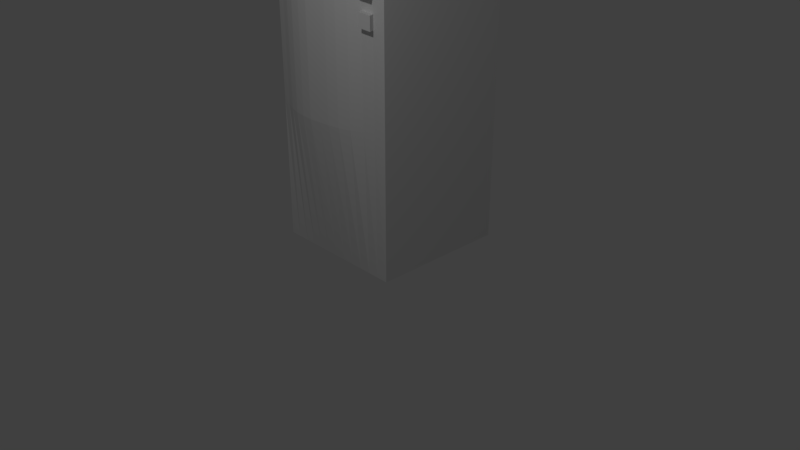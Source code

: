 # Source: HeladeraExpendedora.blend  (saved by Blender 2.78.0; exported with 4.5.12 LTS)
import bpy
from mathutils import Matrix  # noqa: F401  (used for matrix-valued properties, if any)

bpy.ops.wm.read_factory_settings(use_empty=True)
scene = bpy.context.scene
scene.name = 'Scene'

# ---- collections
col_collection_1 = bpy.data.collections.new('Collection 1'); scene.collection.children.link(col_collection_1)

# ---- world
world_world = bpy.data.worlds.new('World'); scene.world = world_world
world_world.color = (0.05088, 0.05088, 0.05088)
world_world.use_sun_shadow = False
world_world.sun_shadow_jitter_overblur = 0.0
world_world.cycles.sampling_method = 'MANUAL'

# ---- cameras
cam_camera = bpy.data.cameras.new('Camera')
cam_camera.clip_end = 100.0
cam_camera.lens = 35.0
cam_camera.sensor_width = 32.0
cam_camera.sensor_height = 18.0
cam_camera.ortho_scale = 7.314
cam_camera.dof.focus_distance = 0.0
cam_camera.dof.aperture_fstop = 128.0

# ---- lights
light_lamp = bpy.data.lights.new('Lamp', 'POINT')
light_lamp.transmission_factor = 0.0
light_lamp.cutoff_distance = 30.0
light_lamp.energy = 100.0
light_lamp.shadow_buffer_clip_start = 1.001
light_lamp.shadow_soft_size = 0.1
light_lamp.shadow_maximum_resolution = 0.006
light_lamp.use_absolute_resolution = True

# ---- meshes
me_cube_005 = bpy.data.meshes.new('Cube.005')
me_cube_005.from_pydata([(-1.0, -1.0, -1.0), (-1.0, -1.0, 1.0), (-1.0, 1.0, -1.0), (-1.0, 1.0, 1.0), (1.0, -1.0, -1.0), (1.0, -1.0, 1.0), (1.0, 1.0, -1.0), (1.0, 1.0, 1.0), (-1.0, -1.0, 5.424), (-1.0, 1.0, 5.424), (1.0, 1.0, 5.424), (1.0, -1.0, 5.424), (0.8333, 1.0, -1.0), (0.6667, 1.0, -1.0), (0.5, 1.0, -1.0), (0.3333, 1.0, -1.0), (0.1667, 1.0, -1.0), (-7.451e-08, 1.0, -1.0), (-0.1667, 1.0, -1.0), (-0.3333, 1.0, -1.0), (-0.5, 1.0, -1.0), (-0.6667, 1.0, -1.0), (-0.8333, 1.0, -1.0), (-0.8333, 1.0, 1.0), (-0.6667, 1.0, 1.0), (-0.5, 1.0, 1.0), (-0.3333, 1.0, 1.0), (-0.1667, 1.0, 1.0), (7.451e-08, 1.0, 1.0), (0.1667, 1.0, 1.0), (0.3333, 1.0, 1.0), (0.5, 1.0, 1.0), (0.6667, 1.0, 1.0), (0.8333, 1.0, 1.0), (-0.8333, -1.0, -1.0), (-0.6667, -1.0, -1.0), (-0.5, -1.0, -1.0), (-0.3333, -1.0, -1.0), (-0.1667, -1.0, -1.0), (7.451e-08, -1.0, -1.0), (0.1667, -1.0, -1.0), (0.3333, -1.0, -1.0), (0.5, -1.0, -1.0), (0.6667, -1.0, -1.0), (0.8333, -1.0, -1.0), (0.8259, -1.012, 0.9735), (0.6667, -1.049, 1.0), (0.5, -1.127, 1.0), (0.3333, -1.175, 1.0), (0.1667, -1.199, 1.0), (-7.451e-08, -1.21, 1.0), (-0.1667, -1.22, 1.0), (-0.3333, -1.207, 1.0), (-0.5, -1.178, 1.0), (-0.6667, -1.125, 1.0), (-0.8333, -1.055, 1.0), (-0.8333, 1.0, 5.424), (-0.6667, 1.0, 5.424), (-0.5, 1.0, 5.424), (-0.3333, 1.0, 5.424), (-0.1667, 1.0, 5.424), (7.451e-08, 1.0, 5.424), (0.1667, 1.0, 5.424), (0.3333, 1.0, 5.424), (0.5, 1.0, 5.424), (0.6667, 1.0, 5.424), (0.8333, 1.0, 5.424), (0.8259, -1.012, 5.398), (0.6667, -1.049, 5.424), (0.5, -1.127, 5.424), (0.3333, -1.175, 5.424), (0.1667, -1.199, 5.424), (-7.451e-08, -1.21, 5.424), (-0.1667, -1.22, 5.424), (-0.3333, -1.207, 5.424), (-0.5, -1.178, 5.424), (-0.6667, -1.125, 5.424), (-0.8333, -1.055, 5.424), (1.0, 1.0, 1.205), (1.0, 1.0, 1.389), (1.0, 1.0, 1.574), (1.0, 1.0, 1.758), (1.0, 1.0, 1.942), (1.0, 1.0, 2.127), (1.0, 1.0, 2.311), (1.0, 1.0, 2.495), (1.0, 1.0, 2.68), (1.0, 1.0, 2.864), (1.0, 1.0, 3.048), (1.0, 1.0, 3.233), (1.0, 1.0, 3.417), (1.0, 1.0, 3.601), (1.0, 1.0, 3.786), (1.0, 1.0, 3.97), (1.0, 1.0, 4.154), (1.0, 1.0, 4.339), (1.0, 1.0, 4.523), (1.0, 1.0, 4.707), (1.0, 1.0, 4.892), (1.0, 1.0, 5.076), (1.0, 1.0, 5.26), (1.0, -1.0, 5.26), (1.0, -1.0, 5.076), (1.0, -1.0, 4.892), (1.0, -1.0, 4.707), (1.0, -1.0, 4.523), (1.0, -1.0, 4.339), (1.0, -1.0, 4.154), (1.0, -1.0, 3.97), (1.0, -1.0, 3.786), (1.0, -1.0, 3.601), (1.0, -1.0, 3.417), (1.0, -1.0, 3.233), (1.0, -1.0, 3.048), (1.0, -1.0, 2.864), (1.0, -1.0, 2.68), (1.0, -1.0, 2.495), (1.0, -1.0, 2.311), (1.0, -1.0, 2.127), (1.0, -1.0, 1.942), (1.0, -1.0, 1.758), (1.0, -1.0, 1.574), (1.0, -1.0, 1.389), (1.0, -1.0, 1.205), (-1.0, -1.0, 1.205), (-1.0, -1.0, 1.389), (-1.0, -1.0, 1.574), (-1.0, -1.0, 1.758), (-1.0, -1.0, 1.942), (-1.0, -1.0, 2.127), (-1.0, -1.0, 2.311), (-1.0, -1.0, 2.495), (-1.0, -1.0, 2.68), (-1.0, -1.0, 2.864), (-1.0, -1.0, 3.048), (-1.0, -1.0, 3.233), (-1.0, -1.0, 3.417), (-1.0, -1.0, 3.601), (-1.0, -1.0, 3.786), (-1.0, -1.0, 3.97), (-1.0, -1.0, 4.154), (-1.0, -1.0, 4.339), (-1.0, -1.0, 4.523), (-1.0, -1.0, 4.707), (-1.0, -1.0, 4.892), (-1.0, -1.0, 5.076), (-1.0, -1.0, 5.26), (-1.0, 1.0, 5.26), (-1.0, 1.0, 5.076), (-1.0, 1.0, 4.892), (-1.0, 1.0, 4.707), (-1.0, 1.0, 4.523), (-1.0, 1.0, 4.339), (-1.0, 1.0, 4.154), (-1.0, 1.0, 3.97), (-1.0, 1.0, 3.786), (-1.0, 1.0, 3.601), (-1.0, 1.0, 3.417), (-1.0, 1.0, 3.233), (-1.0, 1.0, 3.048), (-1.0, 1.0, 2.864), (-1.0, 1.0, 2.68), (-1.0, 1.0, 2.495), (-1.0, 1.0, 2.311), (-1.0, 1.0, 2.127), (-1.0, 1.0, 1.942), (-1.0, 1.0, 1.758), (-1.0, 1.0, 1.574), (-1.0, 1.0, 1.389), (-1.0, 1.0, 1.205), (0.8333, 1.0, 1.205), (0.8333, 1.0, 1.389), (0.8333, 1.0, 1.574), (0.8333, 1.0, 1.758), (0.8333, 1.0, 1.942), (0.8333, 1.0, 2.127), (0.8333, 1.0, 2.311), (0.8333, 1.0, 2.495), (0.8333, 1.0, 2.68), (0.8333, 1.0, 2.864), (0.8333, 1.0, 3.048), (0.8333, 1.0, 3.233), (0.8333, 1.0, 3.417), (0.8333, 1.0, 3.601), (0.8333, 1.0, 3.786), (0.8333, 1.0, 3.97), (0.8333, 1.0, 4.154), (0.8333, 1.0, 4.339), (0.8333, 1.0, 4.523), (0.8333, 1.0, 4.707), (0.8333, 1.0, 4.892), (0.8333, 1.0, 5.076), (0.8333, 1.0, 5.26), (0.6667, 1.0, 1.205), (0.6667, 1.0, 1.389), (0.6667, 1.0, 1.574), (0.6667, 1.0, 1.758), (0.6667, 1.0, 1.942), (0.6667, 1.0, 2.127), (0.6667, 1.0, 2.311), (0.6667, 1.0, 2.495), (0.6667, 1.0, 2.68), (0.6667, 1.0, 2.864), (0.6667, 1.0, 3.048), (0.6667, 1.0, 3.233), (0.6667, 1.0, 3.417), (0.6667, 1.0, 3.601), (0.6667, 1.0, 3.786), (0.6667, 1.0, 3.97), (0.6667, 1.0, 4.154), (0.6667, 1.0, 4.339), (0.6667, 1.0, 4.523), (0.6667, 1.0, 4.707), (0.6667, 1.0, 4.892), (0.6667, 1.0, 5.076), (0.6667, 1.0, 5.26), (0.5, 1.0, 1.205), (0.5, 1.0, 1.389), (0.5, 1.0, 1.574), (0.5, 1.0, 1.758), (0.5, 1.0, 1.942), (0.5, 1.0, 2.127), (0.5, 1.0, 2.311), (0.5, 1.0, 2.495), (0.5, 1.0, 2.68), (0.5, 1.0, 2.864), (0.5, 1.0, 3.048), (0.5, 1.0, 3.233), (0.5, 1.0, 3.417), (0.5, 1.0, 3.601), (0.5, 1.0, 3.786), (0.5, 1.0, 3.97), (0.5, 1.0, 4.154), (0.5, 1.0, 4.339), (0.5, 1.0, 4.523), (0.5, 1.0, 4.707), (0.5, 1.0, 4.892), (0.5, 1.0, 5.076), (0.5, 1.0, 5.26), (0.3333, 1.0, 1.205), (0.3333, 1.0, 1.389), (0.3333, 1.0, 1.574), (0.3333, 1.0, 1.758), (0.3333, 1.0, 1.942), (0.3333, 1.0, 2.127), (0.3333, 1.0, 2.311), (0.3333, 1.0, 2.495), (0.3333, 1.0, 2.68), (0.3333, 1.0, 2.864), (0.3333, 1.0, 3.048), (0.3333, 1.0, 3.233), (0.3333, 1.0, 3.417), (0.3333, 1.0, 3.601), (0.3333, 1.0, 3.786), (0.3333, 1.0, 3.97), (0.3333, 1.0, 4.154), (0.3333, 1.0, 4.339), (0.3333, 1.0, 4.523), (0.3333, 1.0, 4.707), (0.3333, 1.0, 4.892), (0.3333, 1.0, 5.076), (0.3333, 1.0, 5.26), (0.1667, 1.0, 1.205), (0.1667, 1.0, 1.389), (0.1667, 1.0, 1.574), (0.1667, 1.0, 1.758), (0.1667, 1.0, 1.942), (0.1667, 1.0, 2.127), (0.1667, 1.0, 2.311), (0.1667, 1.0, 2.495), (0.1667, 1.0, 2.68), (0.1667, 1.0, 2.864), (0.1667, 1.0, 3.048), (0.1667, 1.0, 3.233), (0.1667, 1.0, 3.417), (0.1667, 1.0, 3.601), (0.1667, 1.0, 3.786), (0.1667, 1.0, 3.97), (0.1667, 1.0, 4.154), (0.1667, 1.0, 4.339), (0.1667, 1.0, 4.523), (0.1667, 1.0, 4.707), (0.1667, 1.0, 4.892), (0.1667, 1.0, 5.076), (0.1667, 1.0, 5.26), (7.451e-08, 1.0, 1.205), (7.451e-08, 1.0, 1.389), (7.451e-08, 1.0, 1.574), (7.451e-08, 1.0, 1.758), (7.451e-08, 1.0, 1.942), (7.451e-08, 1.0, 2.127), (7.451e-08, 1.0, 2.311), (7.451e-08, 1.0, 2.495), (7.451e-08, 1.0, 2.68), (7.451e-08, 1.0, 2.864), (7.451e-08, 1.0, 3.048), (7.451e-08, 1.0, 3.233), (7.451e-08, 1.0, 3.417), (7.451e-08, 1.0, 3.601), (7.451e-08, 1.0, 3.786), (7.451e-08, 1.0, 3.97), (7.451e-08, 1.0, 4.154), (7.451e-08, 1.0, 4.339), (7.451e-08, 1.0, 4.523), (7.451e-08, 1.0, 4.707), (7.451e-08, 1.0, 4.892), (7.451e-08, 1.0, 5.076), (7.451e-08, 1.0, 5.26), (-0.1667, 1.0, 1.205), (-0.1667, 1.0, 1.389), (-0.1667, 1.0, 1.574), (-0.1667, 1.0, 1.758), (-0.1667, 1.0, 1.942), (-0.1667, 1.0, 2.127), (-0.1667, 1.0, 2.311), (-0.1667, 1.0, 2.495), (-0.1667, 1.0, 2.68), (-0.1667, 1.0, 2.864), (-0.1667, 1.0, 3.048), (-0.1667, 1.0, 3.233), (-0.1667, 1.0, 3.417), (-0.1667, 1.0, 3.601), (-0.1667, 1.0, 3.786), (-0.1667, 1.0, 3.97), (-0.1667, 1.0, 4.154), (-0.1667, 1.0, 4.339), (-0.1667, 1.0, 4.523), (-0.1667, 1.0, 4.707), (-0.1667, 1.0, 4.892), (-0.1667, 1.0, 5.076), (-0.1667, 1.0, 5.26), (-0.3333, 1.0, 1.205), (-0.3333, 1.0, 1.389), (-0.3333, 1.0, 1.574), (-0.3333, 1.0, 1.758), (-0.3333, 1.0, 1.942), (-0.3333, 1.0, 2.127), (-0.3333, 1.0, 2.311), (-0.3333, 1.0, 2.495), (-0.3333, 1.0, 2.68), (-0.3333, 1.0, 2.864), (-0.3333, 1.0, 3.048), (-0.3333, 1.0, 3.233), (-0.3333, 1.0, 3.417), (-0.3333, 1.0, 3.601), (-0.3333, 1.0, 3.786), (-0.3333, 1.0, 3.97), (-0.3333, 1.0, 4.154), (-0.3333, 1.0, 4.339), (-0.3333, 1.0, 4.523), (-0.3333, 1.0, 4.707), (-0.3333, 1.0, 4.892), (-0.3333, 1.0, 5.076), (-0.3333, 1.0, 5.26), (-0.5, 1.0, 1.205), (-0.5, 1.0, 1.389), (-0.5, 1.0, 1.574), (-0.5, 1.0, 1.758), (-0.5, 1.0, 1.942), (-0.5, 1.0, 2.127), (-0.5, 1.0, 2.311), (-0.5, 1.0, 2.495), (-0.5, 1.0, 2.68), (-0.5, 1.0, 2.864), (-0.5, 1.0, 3.048), (-0.5, 1.0, 3.233), (-0.5, 1.0, 3.417), (-0.5, 1.0, 3.601), (-0.5, 1.0, 3.786), (-0.5, 1.0, 3.97), (-0.5, 1.0, 4.154), (-0.5, 1.0, 4.339), (-0.5, 1.0, 4.523), (-0.5, 1.0, 4.707), (-0.5, 1.0, 4.892), (-0.5, 1.0, 5.076), (-0.5, 1.0, 5.26), (-0.6667, 1.0, 1.205), (-0.6667, 1.0, 1.389), (-0.6667, 1.0, 1.574), (-0.6667, 1.0, 1.758), (-0.6667, 1.0, 1.942), (-0.6667, 1.0, 2.127), (-0.6667, 1.0, 2.311), (-0.6667, 1.0, 2.495), (-0.6667, 1.0, 2.68), (-0.6667, 1.0, 2.864), (-0.6667, 1.0, 3.048), (-0.6667, 1.0, 3.233), (-0.6667, 1.0, 3.417), (-0.6667, 1.0, 3.601), (-0.6667, 1.0, 3.786), (-0.6667, 1.0, 3.97), (-0.6667, 1.0, 4.154), (-0.6667, 1.0, 4.339), (-0.6667, 1.0, 4.523), (-0.6667, 1.0, 4.707), (-0.6667, 1.0, 4.892), (-0.6667, 1.0, 5.076), (-0.6667, 1.0, 5.26), (-0.8333, 1.0, 1.205), (-0.8333, 1.0, 1.389), (-0.8333, 1.0, 1.574), (-0.8333, 1.0, 1.758), (-0.8333, 1.0, 1.942), (-0.8333, 1.0, 2.127), (-0.8333, 1.0, 2.311), (-0.8333, 1.0, 2.495), (-0.8333, 1.0, 2.68), (-0.8333, 1.0, 2.864), (-0.8333, 1.0, 3.048), (-0.8333, 1.0, 3.233), (-0.8333, 1.0, 3.417), (-0.8333, 1.0, 3.601), (-0.8333, 1.0, 3.786), (-0.8333, 1.0, 3.97), (-0.8333, 1.0, 4.154), (-0.8333, 1.0, 4.339), (-0.8333, 1.0, 4.523), (-0.8333, 1.0, 4.707), (-0.8333, 1.0, 4.892), (-0.8333, 1.0, 5.076), (-0.8333, 1.0, 5.26), (-0.8333, -1.055, 1.205), (-0.8333, -1.055, 1.389), (-0.8333, -1.055, 1.574), (-0.8333, -1.055, 1.758), (-0.8333, -1.055, 1.942), (-0.8333, -1.055, 2.127), (-0.8333, -1.055, 2.311), (-0.8333, -1.055, 2.495), (-0.8333, -1.055, 2.68), (-0.8333, -1.055, 2.864), (-0.8333, -1.055, 3.048), (-0.8333, -1.055, 3.233), (-0.8333, -1.055, 3.417), (-0.8333, -1.055, 3.601), (-0.8333, -1.055, 3.786), (-0.8333, -1.055, 3.97), (-0.8333, -1.055, 4.154), (-0.8333, -1.055, 4.339), (-0.8333, -1.055, 4.523), (-0.8333, -1.055, 4.707), (-0.8333, -1.055, 4.892), (-0.8333, -1.055, 5.076), (-0.8333, -1.055, 5.26), (-0.6667, -1.125, 1.205), (-0.6667, -1.125, 1.389), (-0.6667, -1.125, 1.574), (-0.6667, -1.125, 1.758), (-0.6667, -1.125, 1.942), (-0.6667, -1.125, 2.127), (-0.6667, -1.125, 2.311), (-0.6667, -1.125, 2.495), (-0.6667, -1.125, 2.68), (-0.6667, -1.125, 2.864), (-0.6667, -1.125, 3.048), (-0.6667, -1.125, 3.233), (-0.6667, -1.125, 3.417), (-0.6667, -1.125, 3.601), (-0.6667, -1.125, 3.786), (-0.6667, -1.125, 3.97), (-0.6667, -1.125, 4.154), (-0.6667, -1.125, 4.339), (-0.6667, -1.125, 4.523), (-0.6667, -1.125, 4.707), (-0.6667, -1.125, 4.892), (-0.6667, -1.125, 5.076), (-0.6667, -1.125, 5.26), (-0.5, -1.178, 1.205), (-0.5, -1.178, 1.389), (-0.5, -1.178, 1.574), (-0.5, -1.178, 1.758), (-0.5, -1.178, 1.942), (-0.5, -1.178, 2.127), (-0.5, -1.178, 2.311), (-0.5, -1.178, 2.495), (-0.5, -1.178, 2.68), (-0.5, -1.178, 2.864), (-0.5, -1.178, 3.048), (-0.5, -1.178, 3.233), (-0.5, -1.178, 3.417), (-0.5, -1.178, 3.601), (-0.5, -1.178, 3.786), (-0.5, -1.178, 3.97), (-0.5, -1.178, 4.154), (-0.5, -1.178, 4.339), (-0.5, -1.178, 4.523), (-0.5, -1.178, 4.707), (-0.5, -1.178, 4.892), (-0.5, -1.178, 5.076), (-0.5, -1.178, 5.26), (-0.3333, -1.207, 1.205), (-0.3333, -1.207, 1.389), (-0.3333, -1.207, 1.574), (-0.3333, -1.207, 1.758), (-0.3333, -1.207, 1.942), (-0.3333, -1.207, 2.127), (-0.3333, -1.207, 2.311), (-0.3333, -1.207, 2.495), (-0.3333, -1.207, 2.68), (-0.3333, -1.207, 2.864), (-0.3333, -1.207, 3.048), (-0.3333, -1.207, 3.233), (-0.3333, -1.207, 3.417), (-0.3333, -1.207, 3.601), (-0.3333, -1.207, 3.786), (-0.3333, -1.207, 3.97), (-0.3333, -1.207, 4.154), (-0.3333, -1.207, 4.339), (-0.3333, -1.207, 4.523), (-0.3333, -1.207, 4.707), (-0.3333, -1.207, 4.892), (-0.3333, -1.207, 5.076), (-0.3333, -1.207, 5.26), (-0.1667, -1.22, 1.205), (-0.1667, -1.22, 1.389), (-0.1667, -1.22, 1.574), (-0.1667, -1.22, 1.758), (-0.1667, -1.22, 1.942), (-0.1667, -1.22, 2.127), (-0.1667, -1.22, 2.311), (-0.1667, -1.22, 2.495), (-0.1667, -1.22, 2.68), (-0.1667, -1.22, 2.864), (-0.1667, -1.22, 3.048), (-0.1667, -1.22, 3.233), (-0.1667, -1.22, 3.417), (-0.1667, -1.22, 3.601), (-0.1667, -1.22, 3.786), (-0.1667, -1.22, 3.97), (-0.1667, -1.22, 4.154), (-0.1667, -1.22, 4.339), (-0.1667, -1.22, 4.523), (-0.1667, -1.22, 4.707), (-0.1667, -1.22, 4.892), (-0.1667, -1.22, 5.076), (-0.1667, -1.22, 5.26), (-7.451e-08, -1.21, 1.205), (-7.451e-08, -1.21, 1.389), (-7.451e-08, -1.21, 1.574), (-7.451e-08, -1.21, 1.758), (-7.451e-08, -1.21, 1.942), (-7.451e-08, -1.21, 2.127), (-7.451e-08, -1.21, 2.311), (-7.451e-08, -1.21, 2.495), (-7.451e-08, -1.21, 2.68), (-7.451e-08, -1.21, 2.864), (-7.451e-08, -1.21, 3.048), (-7.451e-08, -1.21, 3.233), (-7.451e-08, -1.21, 3.417), (-7.451e-08, -1.21, 3.601), (-7.451e-08, -1.21, 3.786), (-7.451e-08, -1.21, 3.97), (-7.451e-08, -1.21, 4.154), (-7.451e-08, -1.21, 4.339), (-7.451e-08, -1.21, 4.523), (-7.451e-08, -1.21, 4.707), (-7.451e-08, -1.21, 4.892), (-7.451e-08, -1.21, 5.076), (-7.451e-08, -1.21, 5.26), (0.1667, -1.199, 1.205), (0.1667, -1.199, 1.389), (0.1667, -1.199, 1.574), (0.1667, -1.199, 1.758), (0.1667, -1.199, 1.942), (0.1667, -1.199, 2.127), (0.1667, -1.199, 2.311), (0.1667, -1.199, 2.495), (0.1667, -1.199, 2.68), (0.1667, -1.199, 2.864), (0.1667, -1.199, 3.048), (0.1667, -1.199, 3.233), (0.1667, -1.199, 3.417), (0.1667, -1.199, 3.601), (0.1667, -1.199, 3.786), (0.1667, -1.199, 3.97), (0.1667, -1.199, 4.154), (0.1667, -1.199, 4.339), (0.1667, -1.199, 4.523), (0.1667, -1.199, 4.707), (0.1667, -1.199, 4.892), (0.1667, -1.199, 5.076), (0.1667, -1.199, 5.26), (0.3333, -1.175, 1.205), (0.3333, -1.175, 1.389), (0.3333, -1.175, 1.574), (0.3333, -1.175, 1.758), (0.3333, -1.175, 1.942), (0.3333, -1.175, 2.127), (0.3333, -1.175, 2.311), (0.3333, -1.175, 2.495), (0.3333, -1.175, 2.68), (0.3333, -1.175, 2.864), (0.3333, -1.175, 3.048), (0.3333, -1.175, 3.233), (0.3333, -1.175, 3.417), (0.3333, -1.175, 3.601), (0.3333, -1.175, 3.786), (0.3333, -1.175, 3.97), (0.3333, -1.175, 4.154), (0.3333, -1.175, 4.339), (0.3333, -1.175, 4.523), (0.3333, -1.175, 4.707), (0.3333, -1.175, 4.892), (0.3333, -1.175, 5.076), (0.3333, -1.175, 5.26), (0.5, -1.127, 1.205), (0.5, -1.127, 1.389), (0.5, -1.127, 1.574), (0.5, -1.127, 1.758), (0.5, -1.127, 1.942), (0.5, -1.127, 2.127), (0.5, -1.127, 2.311), (0.5, -1.127, 2.495), (0.5, -1.127, 2.68), (0.5, -1.127, 2.864), (0.5, -1.127, 3.048), (0.5, -1.127, 3.233), (0.5, -1.127, 3.417), (0.5, -1.127, 3.601), (0.5, -1.127, 3.786), (0.5, -1.127, 3.97), (0.5, -1.127, 4.154), (0.5, -1.127, 4.339), (0.5, -1.127, 4.523), (0.5, -1.127, 4.707), (0.5, -1.127, 4.892), (0.5, -1.127, 5.076), (0.5, -1.127, 5.26), (0.6667, -1.049, 1.205), (0.6667, -1.049, 1.389), (0.6667, -1.049, 1.574), (0.6667, -1.049, 1.758), (0.6667, -1.049, 1.942), (0.6667, -1.049, 2.127), (0.6667, -1.049, 2.311), (0.6667, -1.049, 2.495), (0.6667, -1.049, 2.68), (0.6667, -1.049, 2.864), (0.6667, -1.049, 3.048), (0.6667, -1.049, 3.233), (0.6667, -1.049, 3.417), (0.6667, -1.049, 3.601), (0.6667, -1.049, 3.786), (0.6667, -1.049, 3.97), (0.6667, -1.049, 4.154), (0.6667, -1.049, 4.339), (0.6667, -1.049, 4.523), (0.6667, -1.049, 4.707), (0.6667, -1.049, 4.892), (0.6667, -1.049, 5.076), (0.6667, -1.049, 5.26), (0.8259, -1.012, 1.178), (0.8259, -1.012, 1.363), (0.8259, -1.012, 1.547), (0.8259, -1.012, 1.731), (0.8259, -1.012, 1.916), (0.8259, -1.012, 2.1), (0.8259, -1.012, 2.284), (0.8259, -1.012, 2.469), (0.8259, -1.012, 2.653), (0.8259, -1.012, 2.837), (0.8259, -1.012, 3.022), (0.8259, -1.012, 3.206), (0.8259, -1.012, 3.39), (0.8259, -1.012, 3.575), (0.8259, -1.012, 3.759), (0.8259, -1.012, 3.943), (0.8259, -1.012, 4.128), (0.8259, -1.012, 4.312), (0.8259, -1.012, 4.496), (0.8259, -1.012, 4.681), (0.8259, -1.012, 4.865), (0.8259, -1.012, 5.049), (0.8259, -1.012, 5.234), (0.6821, -1.116, 3.417), (0.6821, -1.116, 3.601), (0.8413, -1.079, 3.39), (0.8413, -1.079, 3.575), (0.6813, -1.112, 3.048), (0.6813, -1.112, 3.233), (0.8405, -1.076, 3.022), (0.8405, -1.076, 3.206), (0.6878, -1.14, 2.68), (0.6878, -1.14, 2.864), (0.8469, -1.103, 2.653), (0.8469, -1.103, 2.837), (0.7028, -1.13, 2.311), (0.7028, -1.13, 2.495), (0.862, -1.093, 2.284), (0.862, -1.093, 2.469)], [], [(0, 1, 3, 2), (12, 33, 7, 6), (6, 7, 5, 4), (34, 55, 1, 0), (12, 6, 4, 44), (101, 100, 10, 11), (56, 9, 8, 77), (147, 146, 8, 9), (675, 101, 11, 67), (422, 147, 9, 56), (100, 192, 66, 10), (192, 215, 65, 66), (215, 238, 64, 65), (238, 261, 63, 64), (261, 284, 62, 63), (284, 307, 61, 62), (307, 330, 60, 61), (330, 353, 59, 60), (353, 376, 58, 59), (376, 399, 57, 58), (399, 422, 56, 57), (146, 445, 77, 8), (445, 468, 76, 77), (468, 491, 75, 76), (491, 514, 74, 75), (514, 537, 73, 74), (537, 560, 72, 73), (560, 583, 71, 72), (583, 606, 70, 71), (606, 629, 69, 70), (629, 652, 68, 69), (652, 675, 67, 68), (10, 66, 67, 11), (66, 65, 68, 67), (65, 64, 69, 68), (64, 63, 70, 69), (63, 62, 71, 70), (62, 61, 72, 71), (61, 60, 73, 72), (60, 59, 74, 73), (59, 58, 75, 74), (58, 57, 76, 75), (57, 56, 77, 76), (2, 22, 34, 0), (22, 21, 35, 34), (21, 20, 36, 35), (20, 19, 37, 36), (19, 18, 38, 37), (18, 17, 39, 38), (17, 16, 40, 39), (16, 15, 41, 40), (15, 14, 42, 41), (14, 13, 43, 42), (13, 12, 44, 43), (4, 5, 45, 44), (44, 45, 46, 43), (43, 46, 47, 42), (42, 47, 48, 41), (41, 48, 49, 40), (40, 49, 50, 39), (39, 50, 51, 38), (38, 51, 52, 37), (37, 52, 53, 36), (36, 53, 54, 35), (35, 54, 55, 34), (2, 3, 23, 22), (22, 23, 24, 21), (21, 24, 25, 20), (20, 25, 26, 19), (19, 26, 27, 18), (18, 27, 28, 17), (17, 28, 29, 16), (16, 29, 30, 15), (15, 30, 31, 14), (14, 31, 32, 13), (13, 32, 33, 12), (46, 45, 653, 630), (630, 653, 654, 631), (631, 654, 655, 632), (632, 655, 656, 633), (633, 656, 657, 634), (634, 657, 658, 635), (635, 658, 659, 636), (659, 660, 691, 690), (637, 660, 661, 638), (661, 662, 687, 686), (639, 662, 663, 640), (664, 641, 681, 683), (641, 664, 665, 642), (666, 643, 677, 679), (643, 666, 667, 644), (644, 667, 668, 645), (645, 668, 669, 646), (646, 669, 670, 647), (647, 670, 671, 648), (648, 671, 672, 649), (649, 672, 673, 650), (650, 673, 674, 651), (651, 674, 675, 652), (47, 46, 630, 607), (607, 630, 631, 608), (608, 631, 632, 609), (609, 632, 633, 610), (610, 633, 634, 611), (611, 634, 635, 612), (612, 635, 636, 613), (613, 636, 637, 614), (614, 637, 638, 615), (615, 638, 639, 616), (616, 639, 640, 617), (617, 640, 641, 618), (618, 641, 642, 619), (619, 642, 643, 620), (620, 643, 644, 621), (621, 644, 645, 622), (622, 645, 646, 623), (623, 646, 647, 624), (624, 647, 648, 625), (625, 648, 649, 626), (626, 649, 650, 627), (627, 650, 651, 628), (628, 651, 652, 629), (48, 47, 607, 584), (584, 607, 608, 585), (585, 608, 609, 586), (586, 609, 610, 587), (587, 610, 611, 588), (588, 611, 612, 589), (589, 612, 613, 590), (590, 613, 614, 591), (591, 614, 615, 592), (592, 615, 616, 593), (593, 616, 617, 594), (594, 617, 618, 595), (595, 618, 619, 596), (596, 619, 620, 597), (597, 620, 621, 598), (598, 621, 622, 599), (599, 622, 623, 600), (600, 623, 624, 601), (601, 624, 625, 602), (602, 625, 626, 603), (603, 626, 627, 604), (604, 627, 628, 605), (605, 628, 629, 606), (49, 48, 584, 561), (561, 584, 585, 562), (562, 585, 586, 563), (563, 586, 587, 564), (564, 587, 588, 565), (565, 588, 589, 566), (566, 589, 590, 567), (567, 590, 591, 568), (568, 591, 592, 569), (569, 592, 593, 570), (570, 593, 594, 571), (571, 594, 595, 572), (572, 595, 596, 573), (573, 596, 597, 574), (574, 597, 598, 575), (575, 598, 599, 576), (576, 599, 600, 577), (577, 600, 601, 578), (578, 601, 602, 579), (579, 602, 603, 580), (580, 603, 604, 581), (581, 604, 605, 582), (582, 605, 606, 583), (50, 49, 561, 538), (538, 561, 562, 539), (539, 562, 563, 540), (540, 563, 564, 541), (541, 564, 565, 542), (542, 565, 566, 543), (543, 566, 567, 544), (544, 567, 568, 545), (545, 568, 569, 546), (546, 569, 570, 547), (547, 570, 571, 548), (548, 571, 572, 549), (549, 572, 573, 550), (550, 573, 574, 551), (551, 574, 575, 552), (552, 575, 576, 553), (553, 576, 577, 554), (554, 577, 578, 555), (555, 578, 579, 556), (556, 579, 580, 557), (557, 580, 581, 558), (558, 581, 582, 559), (559, 582, 583, 560), (51, 50, 538, 515), (515, 538, 539, 516), (516, 539, 540, 517), (517, 540, 541, 518), (518, 541, 542, 519), (519, 542, 543, 520), (520, 543, 544, 521), (521, 544, 545, 522), (522, 545, 546, 523), (523, 546, 547, 524), (524, 547, 548, 525), (525, 548, 549, 526), (526, 549, 550, 527), (527, 550, 551, 528), (528, 551, 552, 529), (529, 552, 553, 530), (530, 553, 554, 531), (531, 554, 555, 532), (532, 555, 556, 533), (533, 556, 557, 534), (534, 557, 558, 535), (535, 558, 559, 536), (536, 559, 560, 537), (52, 51, 515, 492), (492, 515, 516, 493), (493, 516, 517, 494), (494, 517, 518, 495), (495, 518, 519, 496), (496, 519, 520, 497), (497, 520, 521, 498), (498, 521, 522, 499), (499, 522, 523, 500), (500, 523, 524, 501), (501, 524, 525, 502), (502, 525, 526, 503), (503, 526, 527, 504), (504, 527, 528, 505), (505, 528, 529, 506), (506, 529, 530, 507), (507, 530, 531, 508), (508, 531, 532, 509), (509, 532, 533, 510), (510, 533, 534, 511), (511, 534, 535, 512), (512, 535, 536, 513), (513, 536, 537, 514), (53, 52, 492, 469), (469, 492, 493, 470), (470, 493, 494, 471), (471, 494, 495, 472), (472, 495, 496, 473), (473, 496, 497, 474), (474, 497, 498, 475), (475, 498, 499, 476), (476, 499, 500, 477), (477, 500, 501, 478), (478, 501, 502, 479), (479, 502, 503, 480), (480, 503, 504, 481), (481, 504, 505, 482), (482, 505, 506, 483), (483, 506, 507, 484), (484, 507, 508, 485), (485, 508, 509, 486), (486, 509, 510, 487), (487, 510, 511, 488), (488, 511, 512, 489), (489, 512, 513, 490), (490, 513, 514, 491), (54, 53, 469, 446), (446, 469, 470, 447), (447, 470, 471, 448), (448, 471, 472, 449), (449, 472, 473, 450), (450, 473, 474, 451), (451, 474, 475, 452), (452, 475, 476, 453), (453, 476, 477, 454), (454, 477, 478, 455), (455, 478, 479, 456), (456, 479, 480, 457), (457, 480, 481, 458), (458, 481, 482, 459), (459, 482, 483, 460), (460, 483, 484, 461), (461, 484, 485, 462), (462, 485, 486, 463), (463, 486, 487, 464), (464, 487, 488, 465), (465, 488, 489, 466), (466, 489, 490, 467), (467, 490, 491, 468), (55, 54, 446, 423), (423, 446, 447, 424), (424, 447, 448, 425), (425, 448, 449, 426), (426, 449, 450, 427), (427, 450, 451, 428), (428, 451, 452, 429), (429, 452, 453, 430), (430, 453, 454, 431), (431, 454, 455, 432), (432, 455, 456, 433), (433, 456, 457, 434), (434, 457, 458, 435), (435, 458, 459, 436), (436, 459, 460, 437), (437, 460, 461, 438), (438, 461, 462, 439), (439, 462, 463, 440), (440, 463, 464, 441), (441, 464, 465, 442), (442, 465, 466, 443), (443, 466, 467, 444), (444, 467, 468, 445), (1, 55, 423, 124), (124, 423, 424, 125), (125, 424, 425, 126), (126, 425, 426, 127), (127, 426, 427, 128), (128, 427, 428, 129), (129, 428, 429, 130), (130, 429, 430, 131), (131, 430, 431, 132), (132, 431, 432, 133), (133, 432, 433, 134), (134, 433, 434, 135), (135, 434, 435, 136), (136, 435, 436, 137), (137, 436, 437, 138), (138, 437, 438, 139), (139, 438, 439, 140), (140, 439, 440, 141), (141, 440, 441, 142), (142, 441, 442, 143), (143, 442, 443, 144), (144, 443, 444, 145), (145, 444, 445, 146), (24, 23, 400, 377), (377, 400, 401, 378), (378, 401, 402, 379), (379, 402, 403, 380), (380, 403, 404, 381), (381, 404, 405, 382), (382, 405, 406, 383), (383, 406, 407, 384), (384, 407, 408, 385), (385, 408, 409, 386), (386, 409, 410, 387), (387, 410, 411, 388), (388, 411, 412, 389), (389, 412, 413, 390), (390, 413, 414, 391), (391, 414, 415, 392), (392, 415, 416, 393), (393, 416, 417, 394), (394, 417, 418, 395), (395, 418, 419, 396), (396, 419, 420, 397), (397, 420, 421, 398), (398, 421, 422, 399), (25, 24, 377, 354), (354, 377, 378, 355), (355, 378, 379, 356), (356, 379, 380, 357), (357, 380, 381, 358), (358, 381, 382, 359), (359, 382, 383, 360), (360, 383, 384, 361), (361, 384, 385, 362), (362, 385, 386, 363), (363, 386, 387, 364), (364, 387, 388, 365), (365, 388, 389, 366), (366, 389, 390, 367), (367, 390, 391, 368), (368, 391, 392, 369), (369, 392, 393, 370), (370, 393, 394, 371), (371, 394, 395, 372), (372, 395, 396, 373), (373, 396, 397, 374), (374, 397, 398, 375), (375, 398, 399, 376), (26, 25, 354, 331), (331, 354, 355, 332), (332, 355, 356, 333), (333, 356, 357, 334), (334, 357, 358, 335), (335, 358, 359, 336), (336, 359, 360, 337), (337, 360, 361, 338), (338, 361, 362, 339), (339, 362, 363, 340), (340, 363, 364, 341), (341, 364, 365, 342), (342, 365, 366, 343), (343, 366, 367, 344), (344, 367, 368, 345), (345, 368, 369, 346), (346, 369, 370, 347), (347, 370, 371, 348), (348, 371, 372, 349), (349, 372, 373, 350), (350, 373, 374, 351), (351, 374, 375, 352), (352, 375, 376, 353), (27, 26, 331, 308), (308, 331, 332, 309), (309, 332, 333, 310), (310, 333, 334, 311), (311, 334, 335, 312), (312, 335, 336, 313), (313, 336, 337, 314), (314, 337, 338, 315), (315, 338, 339, 316), (316, 339, 340, 317), (317, 340, 341, 318), (318, 341, 342, 319), (319, 342, 343, 320), (320, 343, 344, 321), (321, 344, 345, 322), (322, 345, 346, 323), (323, 346, 347, 324), (324, 347, 348, 325), (325, 348, 349, 326), (326, 349, 350, 327), (327, 350, 351, 328), (328, 351, 352, 329), (329, 352, 353, 330), (28, 27, 308, 285), (285, 308, 309, 286), (286, 309, 310, 287), (287, 310, 311, 288), (288, 311, 312, 289), (289, 312, 313, 290), (290, 313, 314, 291), (291, 314, 315, 292), (292, 315, 316, 293), (293, 316, 317, 294), (294, 317, 318, 295), (295, 318, 319, 296), (296, 319, 320, 297), (297, 320, 321, 298), (298, 321, 322, 299), (299, 322, 323, 300), (300, 323, 324, 301), (301, 324, 325, 302), (302, 325, 326, 303), (303, 326, 327, 304), (304, 327, 328, 305), (305, 328, 329, 306), (306, 329, 330, 307), (29, 28, 285, 262), (262, 285, 286, 263), (263, 286, 287, 264), (264, 287, 288, 265), (265, 288, 289, 266), (266, 289, 290, 267), (267, 290, 291, 268), (268, 291, 292, 269), (269, 292, 293, 270), (270, 293, 294, 271), (271, 294, 295, 272), (272, 295, 296, 273), (273, 296, 297, 274), (274, 297, 298, 275), (275, 298, 299, 276), (276, 299, 300, 277), (277, 300, 301, 278), (278, 301, 302, 279), (279, 302, 303, 280), (280, 303, 304, 281), (281, 304, 305, 282), (282, 305, 306, 283), (283, 306, 307, 284), (30, 29, 262, 239), (239, 262, 263, 240), (240, 263, 264, 241), (241, 264, 265, 242), (242, 265, 266, 243), (243, 266, 267, 244), (244, 267, 268, 245), (245, 268, 269, 246), (246, 269, 270, 247), (247, 270, 271, 248), (248, 271, 272, 249), (249, 272, 273, 250), (250, 273, 274, 251), (251, 274, 275, 252), (252, 275, 276, 253), (253, 276, 277, 254), (254, 277, 278, 255), (255, 278, 279, 256), (256, 279, 280, 257), (257, 280, 281, 258), (258, 281, 282, 259), (259, 282, 283, 260), (260, 283, 284, 261), (31, 30, 239, 216), (216, 239, 240, 217), (217, 240, 241, 218), (218, 241, 242, 219), (219, 242, 243, 220), (220, 243, 244, 221), (221, 244, 245, 222), (222, 245, 246, 223), (223, 246, 247, 224), (224, 247, 248, 225), (225, 248, 249, 226), (226, 249, 250, 227), (227, 250, 251, 228), (228, 251, 252, 229), (229, 252, 253, 230), (230, 253, 254, 231), (231, 254, 255, 232), (232, 255, 256, 233), (233, 256, 257, 234), (234, 257, 258, 235), (235, 258, 259, 236), (236, 259, 260, 237), (237, 260, 261, 238), (32, 31, 216, 193), (193, 216, 217, 194), (194, 217, 218, 195), (195, 218, 219, 196), (196, 219, 220, 197), (197, 220, 221, 198), (198, 221, 222, 199), (199, 222, 223, 200), (200, 223, 224, 201), (201, 224, 225, 202), (202, 225, 226, 203), (203, 226, 227, 204), (204, 227, 228, 205), (205, 228, 229, 206), (206, 229, 230, 207), (207, 230, 231, 208), (208, 231, 232, 209), (209, 232, 233, 210), (210, 233, 234, 211), (211, 234, 235, 212), (212, 235, 236, 213), (213, 236, 237, 214), (214, 237, 238, 215), (33, 32, 193, 170), (170, 193, 194, 171), (171, 194, 195, 172), (172, 195, 196, 173), (173, 196, 197, 174), (174, 197, 198, 175), (175, 198, 199, 176), (176, 199, 200, 177), (177, 200, 201, 178), (178, 201, 202, 179), (179, 202, 203, 180), (180, 203, 204, 181), (181, 204, 205, 182), (182, 205, 206, 183), (183, 206, 207, 184), (184, 207, 208, 185), (185, 208, 209, 186), (186, 209, 210, 187), (187, 210, 211, 188), (188, 211, 212, 189), (189, 212, 213, 190), (190, 213, 214, 191), (191, 214, 215, 192), (7, 33, 170, 78), (78, 170, 171, 79), (79, 171, 172, 80), (80, 172, 173, 81), (81, 173, 174, 82), (82, 174, 175, 83), (83, 175, 176, 84), (84, 176, 177, 85), (85, 177, 178, 86), (86, 178, 179, 87), (87, 179, 180, 88), (88, 180, 181, 89), (89, 181, 182, 90), (90, 182, 183, 91), (91, 183, 184, 92), (92, 184, 185, 93), (93, 185, 186, 94), (94, 186, 187, 95), (95, 187, 188, 96), (96, 188, 189, 97), (97, 189, 190, 98), (98, 190, 191, 99), (99, 191, 192, 100), (23, 3, 169, 400), (400, 169, 168, 401), (401, 168, 167, 402), (402, 167, 166, 403), (403, 166, 165, 404), (404, 165, 164, 405), (405, 164, 163, 406), (406, 163, 162, 407), (407, 162, 161, 408), (408, 161, 160, 409), (409, 160, 159, 410), (410, 159, 158, 411), (411, 158, 157, 412), (412, 157, 156, 413), (413, 156, 155, 414), (414, 155, 154, 415), (415, 154, 153, 416), (416, 153, 152, 417), (417, 152, 151, 418), (418, 151, 150, 419), (419, 150, 149, 420), (420, 149, 148, 421), (421, 148, 147, 422), (45, 5, 123, 653), (653, 123, 122, 654), (654, 122, 121, 655), (655, 121, 120, 656), (656, 120, 119, 657), (657, 119, 118, 658), (658, 118, 117, 659), (659, 117, 116, 660), (660, 116, 115, 661), (661, 115, 114, 662), (662, 114, 113, 663), (663, 113, 112, 664), (664, 112, 111, 665), (665, 111, 110, 666), (666, 110, 109, 667), (667, 109, 108, 668), (668, 108, 107, 669), (669, 107, 106, 670), (670, 106, 105, 671), (671, 105, 104, 672), (672, 104, 103, 673), (673, 103, 102, 674), (674, 102, 101, 675), (3, 1, 124, 169), (169, 124, 125, 168), (168, 125, 126, 167), (167, 126, 127, 166), (166, 127, 128, 165), (165, 128, 129, 164), (164, 129, 130, 163), (163, 130, 131, 162), (162, 131, 132, 161), (161, 132, 133, 160), (160, 133, 134, 159), (159, 134, 135, 158), (158, 135, 136, 157), (157, 136, 137, 156), (156, 137, 138, 155), (155, 138, 139, 154), (154, 139, 140, 153), (153, 140, 141, 152), (152, 141, 142, 151), (151, 142, 143, 150), (150, 143, 144, 149), (149, 144, 145, 148), (148, 145, 146, 147), (5, 7, 78, 123), (123, 78, 79, 122), (122, 79, 80, 121), (121, 80, 81, 120), (120, 81, 82, 119), (119, 82, 83, 118), (118, 83, 84, 117), (117, 84, 85, 116), (116, 85, 86, 115), (115, 86, 87, 114), (114, 87, 88, 113), (113, 88, 89, 112), (112, 89, 90, 111), (111, 90, 91, 110), (110, 91, 92, 109), (109, 92, 93, 108), (108, 93, 94, 107), (107, 94, 95, 106), (106, 95, 96, 105), (105, 96, 97, 104), (104, 97, 98, 103), (103, 98, 99, 102), (102, 99, 100, 101), (676, 678, 679, 677), (643, 642, 676, 677), (665, 666, 679, 678), (642, 665, 678, 676), (680, 682, 683, 681), (641, 640, 680, 681), (663, 664, 683, 682), (640, 663, 682, 680), (684, 686, 687, 685), (638, 661, 686, 684), (662, 639, 685, 687), (639, 638, 684, 685), (688, 690, 691, 689), (636, 659, 690, 688), (660, 637, 689, 691), (637, 636, 688, 689)])
me_cube_005.use_remesh_preserve_volume = False
me_cube_005.use_remesh_preserve_attributes = False
me_cube_005.use_mirror_vertex_groups = False
me_cube_005.update()

# ---- objects
ob_cube = bpy.data.objects.new('Cube', me_cube_005)
ob_lamp = bpy.data.objects.new('Lamp', light_lamp)
ob_camera = bpy.data.objects.new('Camera', cam_camera)

# ---- transforms, parenting, visibility, modifiers, constraints
ob_cube.location = (-0.238, 0.5929, 0.9263)
ob_cube.scale = (0.9269, 0.9269, 0.9269)
ob_cube.lineart.crease_threshold = 0.0
ob_lamp.location = (1.756, -3.147, 5.904)
ob_lamp.rotation_euler = (0.6503, 0.05522, 1.866)
ob_lamp.lock_rotations_4d = False
ob_lamp.empty_display_type = 'ARROWS'
ob_lamp.color = (0.0, 0.0, 0.0, 0.0)
ob_lamp.lineart.crease_threshold = 0.0
ob_camera.location = (7.481, -6.508, 5.344)
ob_camera.rotation_euler = (1.109, 0.0, 0.8149)
ob_camera.lock_rotations_4d = False
ob_camera.empty_display_type = 'ARROWS'
ob_camera.color = (0.0, 0.0, 0.0, 0.0)
ob_camera.display_type = 'WIRE'
ob_camera.lineart.crease_threshold = 0.0

# ---- collection membership
col_collection_1.objects.link(ob_cube)
col_collection_1.objects.link(ob_lamp)
col_collection_1.objects.link(ob_camera)

# ---- scene / render settings (as saved in the file)
scene.camera = ob_camera
scene.frame_start = 1; scene.frame_end = 250; scene.frame_set(1)
scene.render.engine = 'BLENDER_EEVEE_NEXT'
scene.render.resolution_percentage = 50
scene.render.dither_intensity = 0.0
scene.cycles.use_denoising = False
scene.cycles.samples = 128
scene.cycles.sampling_pattern = 'TABULATED_SOBOL'
scene.cycles.light_sampling_threshold = 0.0
scene.cycles.use_adaptive_sampling = False
scene.cycles.use_light_tree = False
scene.cycles.blur_glossy = 0.0
scene.cycles.sample_clamp_indirect = 0.0
scene.view_settings.view_transform = 'Standard'
bpy.context.view_layer.update()
